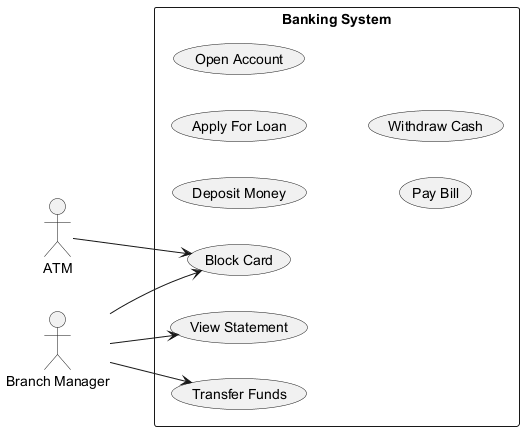

The diagram above was rendered by PlantUML. Its source (embedded in the PNG):
@startuml
skinparam backgroundColor #FFFFFF
skinparam classBackgroundColor #F1F8E9
skinparam classBorderColor #33691E
left to right direction
actor "ATM" as ATM
actor "Branch Manager" as BranchManager
rectangle "Banking System" {
  usecase "Deposit Money" as UC_DepositMoney
  usecase "Transfer Funds" as UC_TransferFunds
  usecase "Apply For Loan" as UC_ApplyForLoan
  usecase "Open Account" as UC_OpenAccount
  usecase "Pay Bill" as UC_PayBill
  usecase "Withdraw Cash" as UC_WithdrawCash
  usecase "View Statement" as UC_ViewStatement
  usecase "Block Card" as UC_BlockCard
}
ATM --> UC_BlockCard
BranchManager --> UC_BlockCard
BranchManager --> UC_ViewStatement
BranchManager --> UC_TransferFunds
@enduml